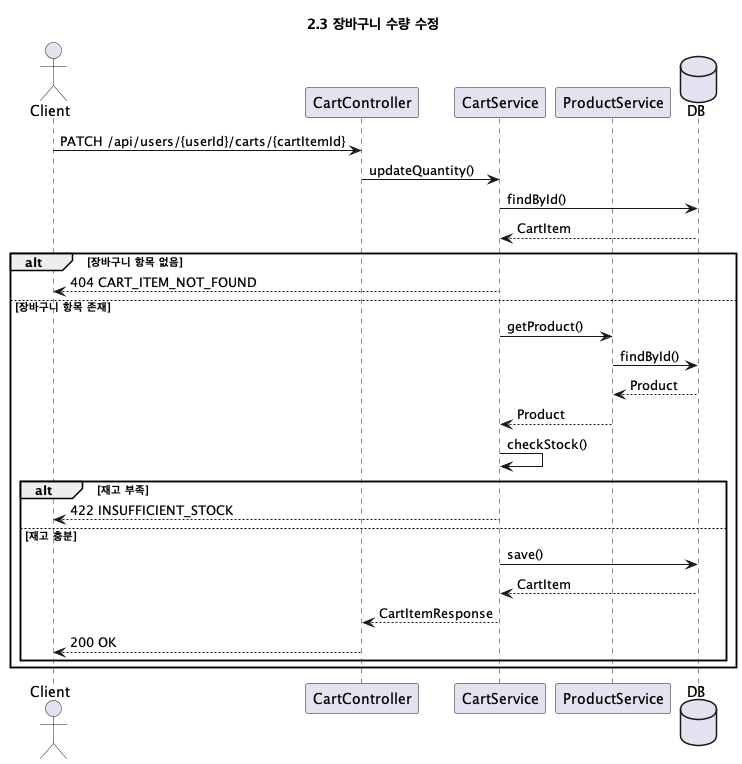

The diagram above was rendered by PlantUML. Its source (embedded in the PNG):
@startuml 장바구니_수량_수정
title 2.3 장바구니 수량 수정

actor Client
participant CartController
participant CartService
participant ProductService
database DB

Client -> CartController: PATCH /api/users/{userId}/carts/{cartItemId}
CartController -> CartService: updateQuantity()
CartService -> DB: findById()
DB --> CartService: CartItem

alt 장바구니 항목 없음
    CartService --> Client: 404 CART_ITEM_NOT_FOUND
else 장바구니 항목 존재
    CartService -> ProductService: getProduct()
    ProductService -> DB: findById()
    DB --> ProductService: Product
    ProductService --> CartService: Product
    CartService -> CartService: checkStock()

    alt 재고 부족
        CartService --> Client: 422 INSUFFICIENT_STOCK
    else 재고 충분
        CartService -> DB: save()
        DB --> CartService: CartItem
        CartService --> CartController: CartItemResponse
        CartController --> Client: 200 OK
    end
end

@enduml